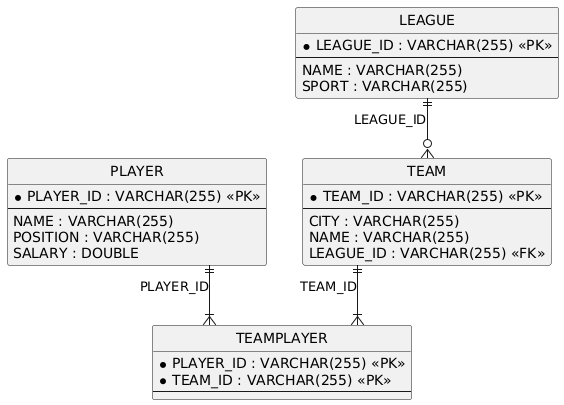

The diagram above was rendered by PlantUML. Its source (embedded in the PNG):
@startuml
hide circle
skinparam linetype ortho

entity "PLAYER" as PLAYER {
  * PLAYER_ID : VARCHAR(255) <<PK>>
  --
  NAME : VARCHAR(255)
  POSITION : VARCHAR(255)
  SALARY : DOUBLE
}

entity "LEAGUE" as LEAGUE {
  * LEAGUE_ID : VARCHAR(255) <<PK>>
  --
  NAME : VARCHAR(255)
  SPORT : VARCHAR(255)
}

entity "TEAM" as TEAM {
  * TEAM_ID : VARCHAR(255) <<PK>>
  --
  CITY : VARCHAR(255)
  NAME : VARCHAR(255)
  LEAGUE_ID : VARCHAR(255) <<FK>>
}

entity "TEAMPLAYER" as TEAMPLAYER {
  * PLAYER_ID : VARCHAR(255) <<PK>>
  * TEAM_ID : VARCHAR(255) <<PK>>
  --
}

LEAGUE ||--o{ TEAM : "LEAGUE_ID"
TEAM ||--|{ TEAMPLAYER : "TEAM_ID"
PLAYER ||--|{ TEAMPLAYER : "PLAYER_ID"
@enduml